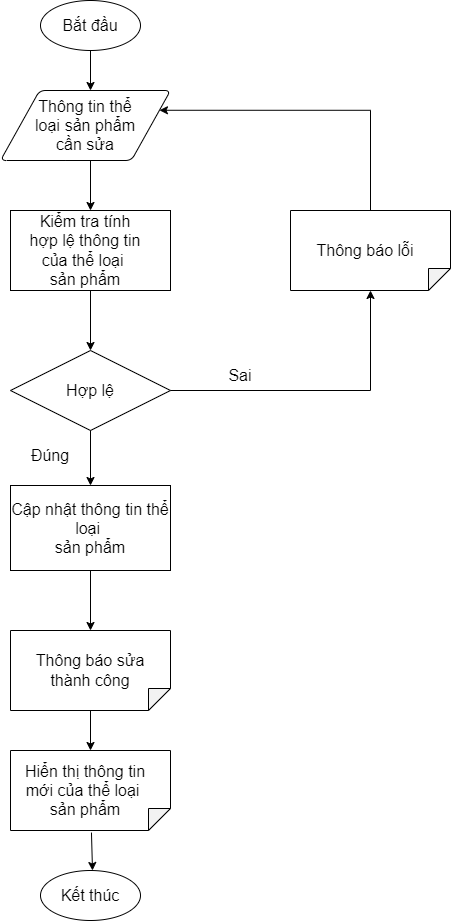

The diagram above was exported from draw.io. Its source (the exported page's mxGraphModel, read from the mxfile embedded in the PNG):
<mxGraphModel dx="-786" dy="582" grid="1" gridSize="10" guides="1" tooltips="1" connect="1" arrows="1" fold="1" page="1" pageScale="1" pageWidth="850" pageHeight="1100" math="0" shadow="0">
  <root>
    <mxCell id="0" />
    <mxCell id="1" parent="0" />
    <mxCell id="1fC0E3_8MmehTgzKSITL-49" value="" style="strokeWidth=1;html=1;shape=mxgraph.flowchart.start_1;whiteSpace=wrap;fontStyle=0;fontSize=16;" vertex="1" parent="1">
      <mxGeometry x="1880" y="80" width="100" height="50" as="geometry" />
    </mxCell>
    <mxCell id="1fC0E3_8MmehTgzKSITL-50" value="&lt;span style=&quot;font-size: 16px;&quot;&gt;&lt;font style=&quot;font-size: 16px;&quot;&gt;Bắt đầu&lt;/font&gt;&lt;/span&gt;" style="text;html=1;strokeColor=none;fillColor=none;align=center;verticalAlign=middle;whiteSpace=wrap;rounded=0;strokeWidth=1;fontStyle=0;fontSize=16;" vertex="1" parent="1">
      <mxGeometry x="1900" y="90" width="60" height="30" as="geometry" />
    </mxCell>
    <mxCell id="1fC0E3_8MmehTgzKSITL-51" value="" style="endArrow=classic;html=1;rounded=0;fontSize=16;exitX=0.5;exitY=1;exitDx=0;exitDy=0;exitPerimeter=0;fontStyle=0;strokeWidth=1;" edge="1" parent="1" source="1fC0E3_8MmehTgzKSITL-49">
      <mxGeometry width="50" height="50" relative="1" as="geometry">
        <mxPoint x="1970" y="380" as="sourcePoint" />
        <mxPoint x="1930" y="170.0000000000001" as="targetPoint" />
      </mxGeometry>
    </mxCell>
    <mxCell id="1fC0E3_8MmehTgzKSITL-52" value="" style="shape=parallelogram;html=1;strokeWidth=1;perimeter=parallelogramPerimeter;whiteSpace=wrap;rounded=1;arcSize=12;size=0.23;fontSize=16;fontStyle=0" vertex="1" parent="1">
      <mxGeometry x="1840" y="170" width="170" height="70" as="geometry" />
    </mxCell>
    <mxCell id="1fC0E3_8MmehTgzKSITL-53" value="Thông tin&amp;nbsp;&lt;span lang=&quot;VI&quot; style=&quot;line-height: 17.12px&quot;&gt;thể&lt;br&gt;loại&lt;/span&gt;&lt;span style=&quot;font-size: 13pt ; line-height: 18.5467px&quot;&gt;&amp;nbsp;&lt;/span&gt;sản phẩm cần sửa" style="text;html=1;strokeColor=none;fillColor=none;align=center;verticalAlign=middle;whiteSpace=wrap;rounded=0;fontSize=16;fontStyle=0;strokeWidth=1;rotation=0;" vertex="1" parent="1">
      <mxGeometry x="1865" y="190" width="120" height="30" as="geometry" />
    </mxCell>
    <mxCell id="1fC0E3_8MmehTgzKSITL-54" value="" style="endArrow=classic;html=1;rounded=0;fontSize=16;strokeWidth=1;" edge="1" parent="1">
      <mxGeometry width="50" height="50" relative="1" as="geometry">
        <mxPoint x="1930" y="240" as="sourcePoint" />
        <mxPoint x="1930" y="290" as="targetPoint" />
      </mxGeometry>
    </mxCell>
    <mxCell id="1fC0E3_8MmehTgzKSITL-55" value="" style="rounded=0;whiteSpace=wrap;html=1;fontSize=16;strokeWidth=1;" vertex="1" parent="1">
      <mxGeometry x="1850" y="290" width="160" height="80" as="geometry" />
    </mxCell>
    <mxCell id="1fC0E3_8MmehTgzKSITL-56" value="Kiểm tra tính hợp lệ thông tin của&amp;nbsp;&lt;span lang=&quot;VI&quot; style=&quot;line-height: 17.12px&quot;&gt;thể loại&lt;/span&gt;&lt;span style=&quot;font-size: 13pt ; line-height: 18.5467px&quot;&gt;&amp;nbsp;&lt;/span&gt;&lt;br&gt;sản phẩm" style="text;html=1;strokeColor=none;fillColor=none;align=center;verticalAlign=middle;whiteSpace=wrap;rounded=0;fontSize=16;fontStyle=0;strokeWidth=1;" vertex="1" parent="1">
      <mxGeometry x="1865" y="315" width="120" height="30" as="geometry" />
    </mxCell>
    <mxCell id="1fC0E3_8MmehTgzKSITL-57" value="" style="endArrow=classic;html=1;rounded=0;fontSize=16;strokeWidth=1;" edge="1" parent="1">
      <mxGeometry width="50" height="50" relative="1" as="geometry">
        <mxPoint x="1930" y="370" as="sourcePoint" />
        <mxPoint x="1930" y="430" as="targetPoint" />
      </mxGeometry>
    </mxCell>
    <mxCell id="1fC0E3_8MmehTgzKSITL-58" value="" style="rhombus;whiteSpace=wrap;html=1;fontSize=16;strokeWidth=1;" vertex="1" parent="1">
      <mxGeometry x="1850" y="430" width="160" height="80" as="geometry" />
    </mxCell>
    <mxCell id="1fC0E3_8MmehTgzKSITL-59" value="&lt;span style=&quot;font-size: 16px;&quot;&gt;&lt;font style=&quot;font-size: 16px;&quot;&gt;Hợp lệ&lt;/font&gt;&lt;/span&gt;" style="text;html=1;strokeColor=none;fillColor=none;align=center;verticalAlign=middle;whiteSpace=wrap;rounded=0;strokeWidth=1;fontStyle=0;fontSize=16;" vertex="1" parent="1">
      <mxGeometry x="1900" y="455" width="60" height="30" as="geometry" />
    </mxCell>
    <mxCell id="1fC0E3_8MmehTgzKSITL-60" value="" style="endArrow=classic;html=1;rounded=0;fontSize=16;strokeWidth=1;exitX=0.5;exitY=1;exitDx=0;exitDy=0;entryX=0.5;entryY=0;entryDx=0;entryDy=0;" edge="1" parent="1" source="1fC0E3_8MmehTgzKSITL-58" target="1fC0E3_8MmehTgzKSITL-75">
      <mxGeometry width="50" height="50" relative="1" as="geometry">
        <mxPoint x="1945" y="600" as="sourcePoint" />
        <mxPoint x="1930" y="580" as="targetPoint" />
      </mxGeometry>
    </mxCell>
    <mxCell id="1fC0E3_8MmehTgzKSITL-61" value="Đúng" style="text;html=1;strokeColor=none;fillColor=none;align=center;verticalAlign=middle;whiteSpace=wrap;rounded=0;fontSize=16;" vertex="1" parent="1">
      <mxGeometry x="1860" y="520" width="60" height="30" as="geometry" />
    </mxCell>
    <mxCell id="1fC0E3_8MmehTgzKSITL-62" value="" style="shape=note;whiteSpace=wrap;html=1;backgroundOutline=1;darkOpacity=0.05;fontSize=16;strokeWidth=1;rotation=90;size=22;" vertex="1" parent="1">
      <mxGeometry x="1890" y="790" width="80" height="160" as="geometry" />
    </mxCell>
    <mxCell id="1fC0E3_8MmehTgzKSITL-63" value="" style="endArrow=classic;html=1;rounded=0;fontSize=16;strokeWidth=1;exitX=0.5;exitY=1;exitDx=0;exitDy=0;" edge="1" parent="1">
      <mxGeometry width="50" height="50" relative="1" as="geometry">
        <mxPoint x="1930" y="790" as="sourcePoint" />
        <mxPoint x="1930" y="830" as="targetPoint" />
      </mxGeometry>
    </mxCell>
    <mxCell id="1fC0E3_8MmehTgzKSITL-64" value="Hiển thị thông tin mới của&amp;nbsp;&lt;span lang=&quot;VI&quot; style=&quot;line-height: 17.12px&quot;&gt;thể loại&lt;/span&gt;&lt;span style=&quot;font-size: 13pt ; line-height: 18.5467px&quot;&gt;&amp;nbsp;&lt;/span&gt;&lt;br&gt;sản phẩm" style="text;html=1;strokeColor=none;fillColor=none;align=center;verticalAlign=middle;whiteSpace=wrap;rounded=0;fontSize=16;fontStyle=0;strokeWidth=1;" vertex="1" parent="1">
      <mxGeometry x="1860" y="855" width="130" height="30" as="geometry" />
    </mxCell>
    <mxCell id="1fC0E3_8MmehTgzKSITL-65" value="" style="edgeStyle=segmentEdgeStyle;endArrow=classic;html=1;rounded=0;fontSize=16;strokeWidth=1;" edge="1" parent="1">
      <mxGeometry width="50" height="50" relative="1" as="geometry">
        <mxPoint x="2010" y="470" as="sourcePoint" />
        <mxPoint x="2210" y="370" as="targetPoint" />
        <Array as="points">
          <mxPoint x="2210" y="470" />
        </Array>
      </mxGeometry>
    </mxCell>
    <mxCell id="1fC0E3_8MmehTgzKSITL-66" value="Sai" style="text;html=1;strokeColor=none;fillColor=none;align=center;verticalAlign=middle;whiteSpace=wrap;rounded=0;fontSize=16;" vertex="1" parent="1">
      <mxGeometry x="2050" y="440" width="60" height="30" as="geometry" />
    </mxCell>
    <mxCell id="1fC0E3_8MmehTgzKSITL-67" value="" style="endArrow=classic;html=1;rounded=0;fontSize=16;strokeWidth=1;exitX=1.026;exitY=0.494;exitDx=0;exitDy=0;exitPerimeter=0;" edge="1" parent="1" source="1fC0E3_8MmehTgzKSITL-62">
      <mxGeometry width="50" height="50" relative="1" as="geometry">
        <mxPoint x="1970" y="660" as="sourcePoint" />
        <mxPoint x="1932" y="950" as="targetPoint" />
      </mxGeometry>
    </mxCell>
    <mxCell id="1fC0E3_8MmehTgzKSITL-68" value="" style="strokeWidth=1;html=1;shape=mxgraph.flowchart.start_1;whiteSpace=wrap;fontStyle=0;fontSize=16;" vertex="1" parent="1">
      <mxGeometry x="1880" y="950" width="100" height="50" as="geometry" />
    </mxCell>
    <mxCell id="1fC0E3_8MmehTgzKSITL-69" value="&lt;span style=&quot;font-size: 16px&quot;&gt;&lt;font style=&quot;font-size: 16px&quot;&gt;Kết thúc&lt;/font&gt;&lt;/span&gt;" style="text;html=1;strokeColor=none;fillColor=none;align=center;verticalAlign=middle;whiteSpace=wrap;rounded=0;strokeWidth=1;fontStyle=0;fontSize=16;" vertex="1" parent="1">
      <mxGeometry x="1895" y="960" width="70" height="30" as="geometry" />
    </mxCell>
    <mxCell id="1fC0E3_8MmehTgzKSITL-70" value="" style="shape=note;whiteSpace=wrap;html=1;backgroundOutline=1;darkOpacity=0.05;fontSize=16;strokeWidth=1;rotation=90;size=22;" vertex="1" parent="1">
      <mxGeometry x="2170" y="250" width="80" height="160" as="geometry" />
    </mxCell>
    <mxCell id="1fC0E3_8MmehTgzKSITL-71" value="Thông báo lỗi" style="text;html=1;strokeColor=none;fillColor=none;align=center;verticalAlign=middle;whiteSpace=wrap;rounded=0;fontSize=16;fontStyle=0;strokeWidth=1;" vertex="1" parent="1">
      <mxGeometry x="2140" y="315" width="130" height="30" as="geometry" />
    </mxCell>
    <mxCell id="1fC0E3_8MmehTgzKSITL-72" value="" style="shape=note;whiteSpace=wrap;html=1;backgroundOutline=1;darkOpacity=0.05;fontSize=16;strokeWidth=1;rotation=90;size=22;" vertex="1" parent="1">
      <mxGeometry x="1890" y="670" width="80" height="160" as="geometry" />
    </mxCell>
    <mxCell id="1fC0E3_8MmehTgzKSITL-73" value="&lt;span style=&quot;font-size: 16px ; background-color: rgb(255 , 255 , 255)&quot;&gt;Thông báo sửa thành công&lt;/span&gt;" style="text;html=1;strokeColor=none;fillColor=none;align=center;verticalAlign=middle;whiteSpace=wrap;rounded=0;" vertex="1" parent="1">
      <mxGeometry x="1870" y="735" width="120" height="30" as="geometry" />
    </mxCell>
    <mxCell id="1fC0E3_8MmehTgzKSITL-74" value="" style="edgeStyle=segmentEdgeStyle;endArrow=classic;html=1;rounded=0;exitX=0;exitY=0.5;exitDx=0;exitDy=0;exitPerimeter=0;entryX=1;entryY=0.25;entryDx=0;entryDy=0;" edge="1" parent="1" source="1fC0E3_8MmehTgzKSITL-70" target="1fC0E3_8MmehTgzKSITL-52">
      <mxGeometry width="50" height="50" relative="1" as="geometry">
        <mxPoint x="2150" y="480" as="sourcePoint" />
        <mxPoint x="2200" y="430" as="targetPoint" />
        <Array as="points">
          <mxPoint x="2210" y="190" />
        </Array>
      </mxGeometry>
    </mxCell>
    <mxCell id="1fC0E3_8MmehTgzKSITL-75" value="Cập nhật thông tin&amp;nbsp;&lt;span lang=&quot;VI&quot; style=&quot;line-height: 17.12px&quot;&gt;thể loại&lt;/span&gt;&lt;span style=&quot;font-size: 13pt ; line-height: 18.5467px&quot;&gt;&amp;nbsp;&lt;/span&gt;&lt;br&gt;sản phẩm" style="rounded=0;whiteSpace=wrap;html=1;fontSize=16;" vertex="1" parent="1">
      <mxGeometry x="1850" y="565" width="160" height="85" as="geometry" />
    </mxCell>
    <mxCell id="1fC0E3_8MmehTgzKSITL-76" value="" style="endArrow=classic;html=1;rounded=0;fontSize=16;exitX=0.5;exitY=1;exitDx=0;exitDy=0;" edge="1" parent="1" source="1fC0E3_8MmehTgzKSITL-75" target="1fC0E3_8MmehTgzKSITL-72">
      <mxGeometry width="50" height="50" relative="1" as="geometry">
        <mxPoint x="2090" y="890" as="sourcePoint" />
        <mxPoint x="2140" y="840" as="targetPoint" />
      </mxGeometry>
    </mxCell>
  </root>
</mxGraphModel>